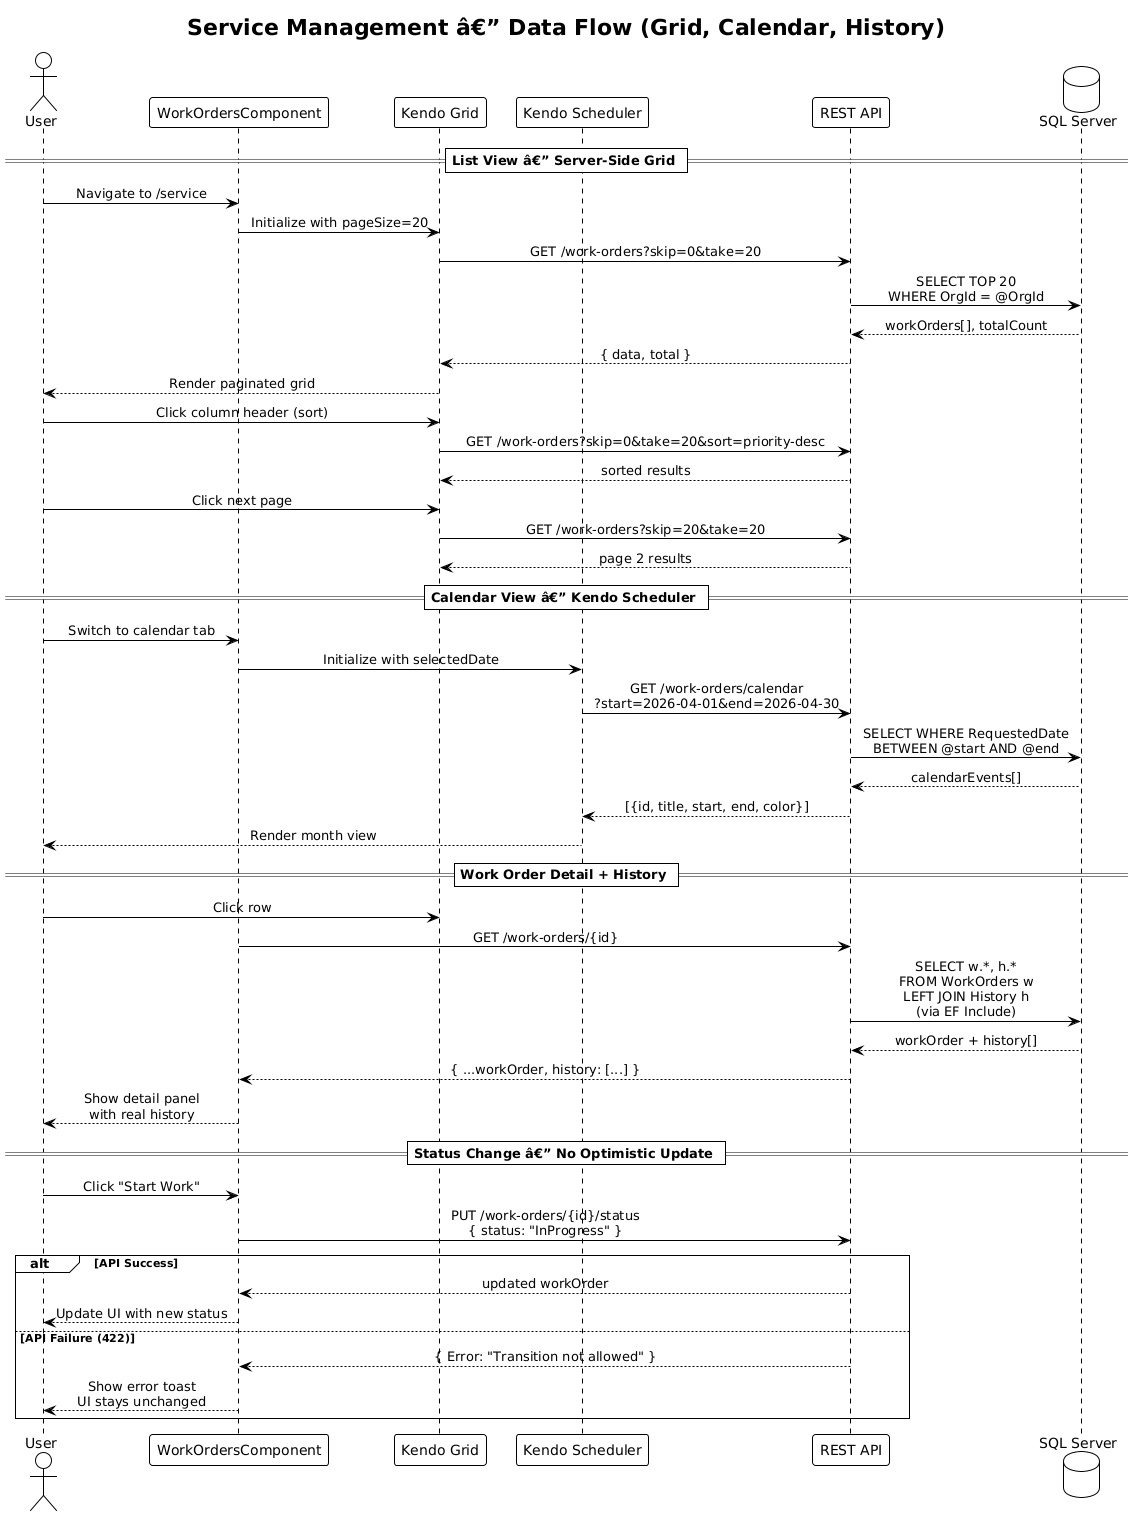

The diagram above was rendered by PlantUML. Its source (embedded in the PNG):
@startuml
!theme plain
skinparam sequenceMessageAlign center

title Service Management â€” Data Flow (Grid, Calendar, History)

actor User
participant "WorkOrdersComponent" as WO
participant "Kendo Grid" as Grid
participant "Kendo Scheduler" as Sched
participant "REST API" as API
database "SQL Server" as DB

== List View â€” Server-Side Grid ==
User -> WO: Navigate to /service
WO -> Grid: Initialize with pageSize=20
Grid -> API: GET /work-orders?skip=0&take=20
API -> DB: SELECT TOP 20\nWHERE OrgId = @OrgId
DB --> API: workOrders[], totalCount
API --> Grid: { data, total }
Grid --> User: Render paginated grid

User -> Grid: Click column header (sort)
Grid -> API: GET /work-orders?skip=0&take=20&sort=priority-desc
API --> Grid: sorted results

User -> Grid: Click next page
Grid -> API: GET /work-orders?skip=20&take=20
API --> Grid: page 2 results

== Calendar View â€” Kendo Scheduler ==
User -> WO: Switch to calendar tab
WO -> Sched: Initialize with selectedDate
Sched -> API: GET /work-orders/calendar\n?start=2026-04-01&end=2026-04-30
API -> DB: SELECT WHERE RequestedDate\nBETWEEN @start AND @end
DB --> API: calendarEvents[]
API --> Sched: [{id, title, start, end, color}]
Sched --> User: Render month view

== Work Order Detail + History ==
User -> Grid: Click row
WO -> API: GET /work-orders/{id}
API -> DB: SELECT w.*, h.*\nFROM WorkOrders w\nLEFT JOIN History h\n(via EF Include)
DB --> API: workOrder + history[]
API --> WO: { ...workOrder, history: [...] }
WO --> User: Show detail panel\nwith real history

== Status Change â€” No Optimistic Update ==
User -> WO: Click "Start Work"
WO -> API: PUT /work-orders/{id}/status\n{ status: "InProgress" }
alt API Success
    API --> WO: updated workOrder
    WO --> User: Update UI with new status
else API Failure (422)
    API --> WO: { Error: "Transition not allowed" }
    WO --> User: Show error toast\nUI stays unchanged
end
@enduml